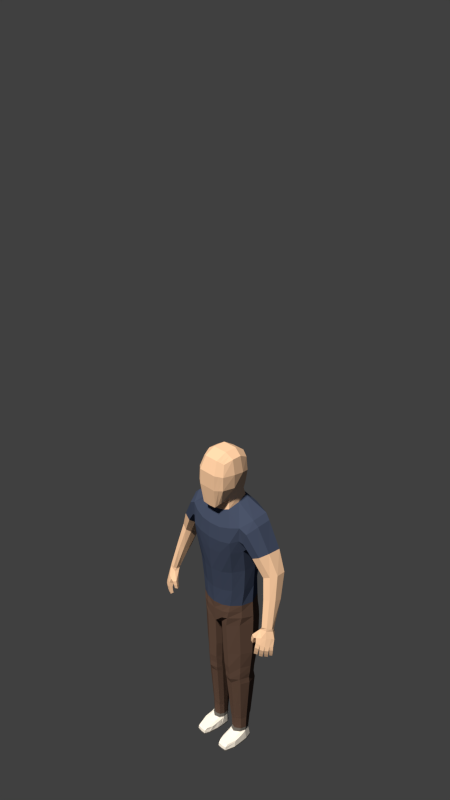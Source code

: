 # Source: Man.blend  (saved by Blender 2.73.0; exported with 4.5.12 LTS)
import bpy
from mathutils import Matrix  # noqa: F401  (used for matrix-valued properties, if any)

bpy.ops.wm.read_factory_settings(use_empty=True)
scene = bpy.context.scene
scene.name = 'Scene'

# ---- collections
col_collection_1 = bpy.data.collections.new('Collection 1'); scene.collection.children.link(col_collection_1)

# ---- materials (node trees are filled in below, after node groups)
mat_skin = bpy.data.materials.new('Skin')
mat_skin.alpha_threshold = 0.0
mat_skin.diffuse_color = (0.7529, 0.521, 0.3712, 1.0)
mat_skin.roughness = 0.5
mat_shirt = bpy.data.materials.new('Shirt')
mat_shirt.alpha_threshold = 0.0
mat_shirt.diffuse_color = (0.04374, 0.06125, 0.1195, 1.0)
mat_shirt.roughness = 0.5
mat_pants = bpy.data.materials.new('Pants')
mat_pants.alpha_threshold = 0.0
mat_pants.diffuse_color = (0.1022, 0.0648, 0.05286, 1.0)
mat_pants.roughness = 0.5
mat_shoes = bpy.data.materials.new('Shoes')
mat_shoes.alpha_threshold = 0.0
mat_shoes.roughness = 0.5
mat_socks = bpy.data.materials.new('Socks')
mat_socks.alpha_threshold = 0.0
mat_socks.diffuse_color = (0.1195, 0.1195, 0.1195, 1.0)
mat_socks.roughness = 0.5

# ---- material node trees
mat_skin.use_nodes = True; mat_skin.node_tree.nodes.clear()
_N = mat_skin.node_tree.nodes; _L = mat_skin.node_tree.links
n0 = _N.new('ShaderNodeOutputMaterial'); n0.name = 'Material Output'; n0.location = (300, 300)
n1 = _N.new('ShaderNodeBsdfDiffuse'); n1.name = 'Diffuse BSDF'; n1.location = (10, 300)
n1.inputs[0].default_value = (0.7529, 0.521, 0.3712, 1.0)
_L.new(n1.outputs[0], n0.inputs[0])
n0.is_active_output = True
mat_shirt.use_nodes = True; mat_shirt.node_tree.nodes.clear()
_N = mat_shirt.node_tree.nodes; _L = mat_shirt.node_tree.links
n0 = _N.new('ShaderNodeOutputMaterial'); n0.name = 'Material Output'; n0.location = (300, 300)
n1 = _N.new('ShaderNodeBsdfDiffuse'); n1.name = 'Diffuse BSDF'; n1.location = (10, 300)
n1.inputs[0].default_value = (0.04309, 0.06108, 0.1195, 1.0)
_L.new(n1.outputs[0], n0.inputs[0])
n0.is_active_output = True
mat_pants.use_nodes = True; mat_pants.node_tree.nodes.clear()
_N = mat_pants.node_tree.nodes; _L = mat_pants.node_tree.links
n0 = _N.new('ShaderNodeOutputMaterial'); n0.name = 'Material Output'; n0.location = (300, 300)
n1 = _N.new('ShaderNodeBsdfDiffuse'); n1.name = 'Diffuse BSDF'; n1.location = (10, 300)
n1.inputs[0].default_value = (0.1022, 0.0648, 0.05286, 1.0)
_L.new(n1.outputs[0], n0.inputs[0])
n0.is_active_output = True
mat_shoes.use_nodes = True; mat_shoes.node_tree.nodes.clear()
_N = mat_shoes.node_tree.nodes; _L = mat_shoes.node_tree.links
n0 = _N.new('ShaderNodeOutputMaterial'); n0.name = 'Material Output'; n0.location = (300, 300)
n1 = _N.new('ShaderNodeBsdfDiffuse'); n1.name = 'Diffuse BSDF'; n1.location = (10, 300)
_L.new(n1.outputs[0], n0.inputs[0])
n0.is_active_output = True
mat_socks.use_nodes = True; mat_socks.node_tree.nodes.clear()
_N = mat_socks.node_tree.nodes; _L = mat_socks.node_tree.links
n0 = _N.new('ShaderNodeOutputMaterial'); n0.name = 'Material Output'; n0.location = (300, 300)
n1 = _N.new('ShaderNodeBsdfDiffuse'); n1.name = 'Diffuse BSDF'; n1.location = (10, 300)
n1.inputs[0].default_value = (0.1195, 0.1195, 0.1195, 1.0)
_L.new(n1.outputs[0], n0.inputs[0])
n0.is_active_output = True

# ---- world
world_world = bpy.data.worlds.new('World'); scene.world = world_world
world_world.color = (0.05088, 0.05088, 0.05088)
world_world.use_sun_shadow = False
world_world.sun_shadow_jitter_overblur = 0.0
world_world.cycles.sampling_method = 'MANUAL'
world_world.cycles.sample_map_resolution = 256

# ---- cameras
cam_camera = bpy.data.cameras.new('Camera')
cam_camera.clip_end = 100.0
cam_camera.lens = 35.0
cam_camera.sensor_width = 32.0
cam_camera.sensor_height = 18.0
cam_camera.ortho_scale = 7.314
cam_camera.dof.focus_distance = 0.0

# ---- lights
light_point = bpy.data.lights.new('Point', 'SUN')
light_point.color = (1.0, 0.887, 0.7231)
light_point.transmission_factor = 0.0
light_point.angle = 0.09992
light_point.energy = 5.0
light_point.shadow_buffer_clip_start = 0.5
light_point.shadow_soft_size = 0.05
light_point.shadow_cascade_max_distance = 1000.0
light_point.cycles.use_multiple_importance_sampling = False

# ---- meshes
me_cube = bpy.data.meshes.new('Cube')
me_cube.from_pydata([(0.1084, -0.1115, 2.868), (0.1147, 0.1165, 2.85), (0.09715, -0.1361, 2.533), (0.06295, -0.1704, 2.494), (0.1301, -0.1429, 2.776), (0.1321, -0.1489, 2.662), (0.06064, -0.1423, 2.893), (0.1212, -0.06681, 2.563), (0.1285, 0.03895, 2.893), (0.1308, -0.04166, 2.893), (0.05686, 0.1404, 2.878), (0.1402, 0.1034, 2.75), (0.1285, 0.09132, 2.645), (0.07602, 0.157, 2.75), (0.07422, 0.132, 2.645), (0.1606, 0.03514, 2.766), (0.1368, 0.006797, 2.6), (0.1605, -0.05229, 2.777), (0.158, -0.05288, 2.662), (0.0775, -0.1861, 2.786), (0.07831, -0.1895, 2.658), (0.0617, -0.07654, 2.533), (0.06458, -0.05229, 2.935), (0.06145, 0.05182, 2.935), (0.0, -0.1709, 2.489), (0.0, -0.1423, 2.893), (0.0, 0.1403, 2.878), (0.0, 0.1578, 2.751), (0.0, 0.1321, 2.644), (0.0, -0.1861, 2.786), (0.0, -0.189, 2.659), (0.0, -0.07734, 2.531), (0.0, -0.05229, 2.935), (0.0, 0.05183, 2.935), (0.1212, -0.06681, 2.563), (0.1285, 0.09132, 2.645), (0.07422, 0.132, 2.645), (0.1368, 0.006797, 2.6), (0.0617, -0.07654, 2.533), (0.0, 0.1321, 2.644), (0.0, -0.07734, 2.531), (0.1185, -0.07793, 2.463), (0.1098, 0.1116, 2.514), (0.05974, 0.1448, 2.509), (0.1305, 0.01851, 2.493), (0.07138, -0.09504, 2.447), (0.0, 0.1439, 2.514), (0.0, -0.1025, 2.435), (0.1248, 0.01227, 2.543), (0.1104, -0.06714, 2.512), (0.0, 0.1259, 2.58), (0.05588, 0.126, 2.581), (0.0568, -0.08092, 2.483), (0.0, -0.0816, 2.483), (0.1114, 0.08868, 2.583), (0.1185, -0.07793, 2.463), (0.1098, 0.1116, 2.514), (0.05974, 0.1448, 2.509), (0.1305, 0.01851, 2.493), (0.07138, -0.09504, 2.447), (0.0, 0.1439, 2.514), (0.0, -0.1025, 2.435), (0.2581, -0.1012, 2.366), (0.3062, 0.1406, 2.424), (0.05805, 0.2059, 2.439), (0.3102, -0.00121, 2.415), (0.09697, -0.1586, 2.327), (0.0, 0.1804, 2.459), (0.0, -0.1697, 2.328), (0.2664, -0.06679, 2.138), (0.2358, 0.1632, 2.183), (0.03196, 0.261, 2.176), (0.2858, 0.04042, 2.088), (0.1083, -0.1671, 2.097), (0.0, 0.2558, 2.181), (0.0, -0.1806, 2.091), (0.2208, -0.03936, 1.565), (0.2035, 0.1576, 1.575), (0.04705, 0.2311, 1.559), (0.2536, 0.05041, 1.575), (0.08518, -0.1314, 1.549), (0.0, 0.2294, 1.553), (0.0, -0.1445, 1.547), (0.2754, 0.05358, 1.945), (0.2545, -0.03755, 1.933), (0.0, 0.2274, 1.926), (0.02607, 0.226, 1.93), (0.0939, -0.1459, 1.889), (0.0, -0.1649, 1.886), (0.2141, 0.1727, 1.944), (0.2401, -0.03274, 1.731), (0.03327, 0.2136, 1.731), (0.0, -0.149, 1.701), (0.2569, 0.05733, 1.739), (0.0, 0.215, 1.731), (0.08517, -0.1322, 1.701), (0.1973, 0.1584, 1.743), (0.2525, -0.1046, 2.246), (0.0, 0.2534, 2.325), (0.04284, 0.2578, 2.319), (0.1114, -0.1728, 2.207), (0.0, -0.1849, 2.207), (0.2674, 0.1762, 2.313), (0.07999, -0.1533, 2.513), (0.08578, 0.1285, 2.864), (0.08451, -0.1269, 2.881), (0.1081, 0.1302, 2.75), (0.1013, 0.1117, 2.645), (0.1038, -0.1645, 2.781), (0.1052, -0.1692, 2.66), (0.09144, -0.07176, 2.548), (0.09771, -0.04698, 2.914), (0.09497, 0.04539, 2.914), (0.1013, 0.1117, 2.645), (0.09144, -0.07176, 2.548), (0.08477, 0.13, 2.511), (0.0948, -0.0862, 2.455), (0.08365, 0.1073, 2.582), (0.08343, -0.0739, 2.498), (0.08477, 0.13, 2.511), (0.0948, -0.0862, 2.455), (0.1602, 0.1856, 2.439), (0.1872, -0.1358, 2.348), (0.1529, 0.2406, 2.187), (0.1961, -0.1402, 2.114), (0.1371, 0.2045, 1.566), (0.1479, -0.1026, 1.555), (0.1223, 0.2052, 1.938), (0.1785, -0.1096, 1.908), (0.1233, 0.1964, 1.738), (0.1684, -0.09753, 1.713), (0.1652, 0.2461, 2.322), (0.1989, -0.1524, 2.22), (0.5711, -0.1144, 1.592), (0.5927, -0.05497, 1.571), (0.5973, -0.08125, 1.583), (0.5161, -0.1072, 1.574), (0.5379, -0.05037, 1.563), (0.5117, -0.07441, 1.568), (0.5307, -0.1276, 1.585), (0.5659, -0.04211, 1.569), (0.4544, -0.03603, 1.97), (0.5045, -0.01685, 1.992), (0.492, 0.1386, 1.988), (0.4387, 0.1248, 1.959), (0.5386, 0.1101, 2.0), (0.4285, -0.003093, 1.944), (0.4177, 0.0657, 1.933), (0.5406, 0.0315, 2.002), (0.4259, -0.05541, 2.154), (0.3413, 0.1269, 2.101), (0.4616, 0.01678, 2.175), (0.3671, -0.06934, 2.124), (0.4111, 0.1508, 2.141), (0.4671, 0.1254, 2.172), (0.3339, -0.03436, 2.105), (0.3167, 0.04363, 2.085), (0.4938, -0.07303, 1.801), (0.5241, 0.06518, 1.778), (0.5702, 0.04068, 1.794), (0.469, -0.05048, 1.783), (0.4611, -0.003079, 1.765), (0.5414, -0.05389, 1.814), (0.4824, 0.04502, 1.765), (0.5708, -0.02026, 1.804), (0.3197, -0.08751, 2.329), (0.2943, 0.1341, 2.162), (0.3549, 0.004211, 2.374), (0.2883, -0.09234, 2.231), (0.3182, 0.1623, 2.278), (0.3528, 0.129, 2.38), (0.2902, -0.05954, 2.167), (0.2939, 0.02869, 2.12), (0.2199, -0.0423, 1.435), (0.2058, 0.1715, 1.418), (0.06613, 0.2328, 1.403), (0.2615, 0.05019, 1.432), (0.08026, -0.1323, 1.415), (0.0, 0.2253, 1.42), (0.0, -0.1375, 1.411), (0.137, 0.2109, 1.406), (0.1254, -0.1167, 1.422), (0.2038, -0.04977, 1.353), (0.2063, 0.1764, 1.339), (0.04912, 0.1619, 1.325), (0.2617, 0.04977, 1.362), (0.03867, -0.09584, 1.329), (0.0, 0.1805, 1.349), (0.0, -0.1332, 1.34), (0.125, 0.1922, 1.326), (0.1094, -0.1135, 1.334), (0.0, 0.027, 1.313), (0.008527, 0.0286, 1.31), (0.0, -0.03794, 1.325), (0.01645, -0.05035, 1.323), (0.0, 0.1367, 1.322), (0.01234, 0.1343, 1.314), (0.2038, -0.04977, 1.353), (0.2063, 0.1764, 1.339), (0.04912, 0.1619, 1.325), (0.2617, 0.04977, 1.362), (0.03867, -0.09584, 1.329), (0.125, 0.1922, 1.326), (0.1094, -0.1135, 1.334), (0.008527, 0.0286, 1.31), (0.01645, -0.05035, 1.323), (0.01234, 0.1343, 1.314), (0.1711, -0.009786, 0.1425), (0.1749, 0.08207, 0.1434), (0.101, 0.09438, 0.1424), (0.1891, 0.03438, 0.1435), (0.08058, -0.02746, 0.1402), (0.1263, 0.09994, 0.1434), (0.1241, -0.04085, 0.1417), (0.06275, 0.04761, 0.1399), (0.06075, 0.00931, 0.1397), (0.08447, 0.07854, 0.1398), (0.2038, -0.04977, 1.353), (0.0, -0.1332, 1.34), (0.2199, -0.0423, 1.435), (0.2058, 0.1715, 1.418), (0.06613, 0.2328, 1.403), (0.2615, 0.05019, 1.432), (0.08026, -0.1323, 1.415), (0.0, 0.2253, 1.42), (0.0, -0.1375, 1.411), (0.137, 0.2109, 1.406), (0.1254, -0.1167, 1.422), (0.1394, -0.1126, 1.489), (0.08406, -0.1351, 1.482), (0.1371, 0.206, 1.487), (0.2047, 0.161, 1.499), (0.2576, 0.05031, 1.504), (0.2179, -0.03899, 1.5), (0.0, 0.2302, 1.484), (0.05659, 0.2342, 1.479), (0.0, -0.1407, 1.479), (0.05461, -0.07611, 0.7963), (0.04475, 0.1082, 0.7995), (0.02886, 0.03704, 0.7976), (0.03167, -0.03559, 0.7989), (0.07635, 0.129, 0.8039), (0.1197, -0.09207, 0.7976), (0.1288, 0.1467, 0.8034), (0.1968, 0.1291, 0.8073), (0.2318, 0.04176, 0.8124), (0.193, -0.03763, 0.8101), (0.04287, -0.08734, 1.025), (0.0134, 0.03381, 1.024), (0.1141, -0.1041, 1.031), (0.1275, 0.181, 1.042), (0.255, 0.04741, 1.044), (0.02272, 0.1297, 1.034), (0.0194, -0.03984, 1.023), (0.05876, 0.1563, 1.042), (0.2063, 0.1646, 1.047), (0.2031, -0.04062, 1.037), (0.05168, 0.1132, 0.6828), (0.03492, -0.02293, 0.6969), (0.08217, 0.1419, 0.6718), (0.1947, 0.139, 0.6744), (0.192, -0.03226, 0.6932), (0.05801, -0.06807, 0.7011), (0.03321, 0.03899, 0.6865), (0.1219, -0.07341, 0.6905), (0.1296, 0.157, 0.6709), (0.2267, 0.04237, 0.6934), (0.03895, 0.1182, 0.8822), (0.02895, -0.03443, 0.8725), (0.07148, 0.142, 0.8885), (0.1985, 0.1448, 0.8909), (0.195, -0.03659, 0.8808), (0.05175, -0.08333, 0.8721), (0.02522, 0.03656, 0.8751), (0.1179, -0.09919, 0.8767), (0.1281, 0.162, 0.8884), (0.2371, 0.04385, 0.8837), (0.05631, -0.07514, 0.743), (0.03104, 0.03806, 0.7421), (0.1208, -0.09091, 0.7441), (0.1292, 0.1487, 0.7449), (0.2222, 0.03886, 0.7484), (0.04821, 0.1107, 0.7411), (0.03329, -0.02936, 0.7479), (0.07926, 0.1322, 0.7455), (0.1893, 0.1308, 0.7408), (0.188, -0.03814, 0.7458), (0.1714, -0.02022, 0.1119), (0.1757, 0.07975, 0.1132), (0.1002, 0.09313, 0.1125), (0.1899, 0.02751, 0.113), (0.08026, -0.03932, 0.1114), (0.1267, 0.09908, 0.1131), (0.1232, -0.0538, 0.111), (0.05914, 0.04184, 0.1105), (0.057, 0.0004395, 0.1102), (0.08004, 0.07596, 0.1104), (0.1889, 0.08375, 0.02996), (0.103, 0.09852, 0.02906), (0.2051, 0.02447, 0.02965), (0.1328, 0.1051, 0.02976), (0.05515, 0.04031, 0.02768), (0.05307, 0.002859, 0.02793), (0.08048, 0.07956, 0.027), (0.1736, -0.1997, 0.05639), (0.1982, -0.1067, 0.06721), (0.09307, -0.2031, 0.05383), (0.1307, -0.203, 0.0532), (0.07531, -0.1476, 0.05512), (0.1761, -0.2036, 0.02817), (0.2051, -0.1186, 0.02965), (0.09199, -0.2069, 0.02749), (0.131, -0.2088, 0.02676), (0.07314, -0.163, 0.02789), (0.1873, -0.02826, 0.01577), (0.1889, 0.08375, 0.01756), (0.1027, 0.09852, 0.01666), (0.2051, 0.02447, 0.01725), (0.1328, 0.1051, 0.01736), (0.05515, 0.04031, 0.01528), (0.05307, -0.005371, 0.01497), (0.07983, 0.07956, 0.01459), (0.1761, -0.2036, 0.01577), (0.2051, -0.1186, 0.01725), (0.09231, -0.2069, 0.01508), (0.131, -0.2088, 0.01435), (0.07274, -0.163, 0.01502), (0.0827, -0.09719, 0.08941), (0.05667, -0.07467, 0.02765), (0.06422, -0.0571, 0.08383), (0.1945, -0.0298, 0.08768), (0.206, -0.04477, 0.02965), (0.1271, -0.1118, 0.08736), (0.1726, -0.08624, 0.08753), (0.1845, -0.1058, 0.01577), (0.05648, -0.07467, 0.01502), (0.206, -0.04477, 0.01725), (0.06618, -0.1257, 0.02779), (0.1966, -0.09189, 0.08004), (0.1737, -0.1743, 0.07384), (0.1797, -0.1623, 0.01577), (0.06587, -0.1257, 0.01502), (0.08688, -0.1809, 0.0721), (0.06867, -0.1271, 0.07121), (0.2055, -0.08744, 0.02965), (0.1291, -0.187, 0.07144), (0.2055, -0.08744, 0.01725), (0.08131, -0.04428, 0.1041), (0.06084, -0.005926, 0.09936), (0.2056, -0.01117, 0.02965), (0.1249, -0.05825, 0.1042), (0.2056, -0.01117, 0.01725), (0.05492, -0.03706, 0.02789), (0.1924, 0.02019, 0.1056), (0.1726, -0.03013, 0.1049), (0.1859, -0.06818, 0.01577), (0.05482, -0.04105, 0.015), (0.0752, 0.09214, 0.2869), (0.05423, 0.001905, 0.2916), (0.09852, 0.1109, 0.2856), (0.1801, 0.1016, 0.2861), (0.1746, -0.0129, 0.2954), (0.073, -0.03498, 0.2918), (0.05508, 0.04441, 0.2896), (0.1261, -0.04536, 0.2934), (0.13, 0.1188, 0.2857), (0.1958, 0.03701, 0.2925), (0.07959, 0.08834, 0.2595), (0.05577, 0.004136, 0.2598), (0.1003, 0.1059, 0.2602), (0.1762, 0.09631, 0.2593), (0.1728, -0.0104, 0.2619), (0.07625, -0.03201, 0.2609), (0.05685, 0.0449, 0.2577), (0.1265, -0.04284, 0.2608), (0.1298, 0.113, 0.2611), (0.1935, 0.03729, 0.2625), (0.5355, -0.1417, 1.437), (0.5203, -0.1524, 1.351), (0.5032, -0.1555, 1.444), (0.4959, -0.1661, 1.356), (0.5074, -0.1889, 1.348), (0.5219, -0.1832, 1.458), (0.5553, -0.1705, 1.451), (0.5316, -0.1748, 1.343), (0.5138, -0.1922, 1.38), (0.5211, -0.1941, 1.419), (0.5046, -0.167, 1.412), (0.5005, -0.168, 1.382), (0.551, -0.1791, 1.413), (0.5412, -0.1774, 1.375), (0.5277, -0.154, 1.377), (0.5337, -0.1527, 1.407), (0.5312, -0.1499, 1.345), (0.5647, -0.1228, 1.43), (0.5549, -0.1346, 1.342), (0.5445, -0.17, 1.335), (0.587, -0.1503, 1.444), (0.568, -0.1544, 1.332), (0.5518, -0.1755, 1.369), (0.5591, -0.1791, 1.41), (0.54, -0.1537, 1.403), (0.5364, -0.1535, 1.373), (0.5873, -0.1609, 1.405), (0.5781, -0.1585, 1.366), (0.5624, -0.1371, 1.369), (0.5674, -0.1362, 1.398), (0.5659, -0.1266, 1.345), (0.5913, -0.1006, 1.429), (0.5864, -0.109, 1.343), (0.579, -0.1447, 1.335), (0.6124, -0.1236, 1.441), (0.5996, -0.1273, 1.333), (0.5848, -0.1516, 1.368), (0.59, -0.1565, 1.406), (0.5718, -0.1325, 1.399), (0.5699, -0.1313, 1.371), (0.6147, -0.1355, 1.404), (0.6077, -0.1321, 1.365), (0.5922, -0.1119, 1.369), (0.5957, -0.1121, 1.398), (0.5919, -0.1008, 1.353), (0.6115, -0.07903, 1.429), (0.6088, -0.08445, 1.351), (0.6051, -0.1159, 1.345), (0.6304, -0.09933, 1.44), (0.6222, -0.09989, 1.343), (0.6096, -0.1213, 1.373), (0.6139, -0.1256, 1.407), (0.5966, -0.1062, 1.402), (0.595, -0.1047, 1.376), (0.6337, -0.1057, 1.405), (0.6283, -0.103, 1.371), (0.6132, -0.08645, 1.374), (0.6156, -0.08667, 1.4), (0.5219, -0.1832, 1.458), (0.5553, -0.1705, 1.451), (0.587, -0.1503, 1.444), (0.6124, -0.1236, 1.441), (0.6304, -0.09933, 1.44), (0.5122, -0.1723, 1.497), (0.5511, -0.1532, 1.507), (0.5836, -0.1319, 1.508), (0.6092, -0.1037, 1.507), (0.6243, -0.08148, 1.5), (0.4973, -0.1165, 1.487), (0.5245, -0.09998, 1.487), (0.5476, -0.0803, 1.486), (0.5716, -0.05966, 1.486), (0.6047, -0.0576, 1.49), (0.4538, -0.1362, 1.424), (0.5022, -0.09196, 1.546), (0.4801, -0.1455, 1.42), (0.4452, -0.159, 1.423), (0.5136, -0.127, 1.557), (0.4717, -0.1678, 1.419), (0.4498, -0.1609, 1.454), (0.4601, -0.1593, 1.493), (0.4659, -0.1343, 1.478), (0.4574, -0.1377, 1.449), (0.4884, -0.1717, 1.482), (0.4783, -0.1714, 1.45), (0.485, -0.1484, 1.445), (0.4934, -0.1502, 1.467), (0.5728, -0.1204, 1.568), (0.6032, -0.07528, 1.556), (0.5411, -0.05649, 1.545), (0.5895, -0.0454, 1.549)], [], [(18, 5, 2, 7), (26, 10, 13, 27), (27, 13, 14, 28), (104, 1, 11, 106), (106, 11, 12, 107), (1, 8, 15, 11), (11, 15, 16, 12), (8, 9, 17, 15), (15, 17, 18, 16), (9, 0, 4, 17), (17, 4, 5, 18), (109, 20, 3, 103), (105, 6, 19, 108), (108, 19, 20, 109), (103, 110, 7, 2), (24, 31, 21, 3), (105, 111, 22, 6), (111, 112, 23, 22), (112, 104, 10, 23), (23, 10, 26, 33), (22, 23, 33, 32), (6, 22, 32, 25), (19, 29, 30, 20), (6, 25, 29, 19), (20, 30, 24, 3), (7, 16, 18), (16, 7, 34, 37), (28, 14, 36, 39), (21, 31, 40, 38), (110, 21, 38, 114), (12, 16, 37, 35), (107, 12, 35, 113), (48, 49, 41, 44), (50, 51, 43, 46), (52, 53, 47, 45), (118, 52, 45, 116), (54, 48, 44, 42), (117, 54, 42, 115), (113, 35, 54, 117), (35, 37, 48, 54), (114, 38, 52, 118), (38, 40, 53, 52), (39, 36, 51, 50), (37, 34, 49, 48), (44, 41, 55, 58), (46, 43, 57, 60), (45, 47, 61, 59), (116, 45, 59, 120), (42, 44, 58, 56), (115, 42, 56, 119), (58, 55, 62, 65), (60, 57, 64, 67), (59, 61, 68, 66), (120, 59, 66, 122), (56, 58, 65, 63), (119, 56, 63, 121), (157, 160, 136, 139), (98, 99, 71, 74), (100, 101, 75, 73), (132, 100, 73, 124), (158, 159, 134, 140), (131, 102, 70, 123), (93, 90, 76, 79), (94, 91, 78, 81), (95, 92, 82, 80), (130, 95, 80, 126), (96, 93, 79, 77), (129, 96, 77, 125), (123, 70, 89, 127), (70, 72, 83, 89), (124, 73, 87, 128), (73, 75, 88, 87), (74, 71, 86, 85), (72, 69, 84, 83), (127, 89, 96, 129), (89, 83, 93, 96), (128, 87, 95, 130), (87, 88, 92, 95), (85, 86, 91, 94), (83, 84, 90, 93), (121, 63, 102, 131), (162, 157, 139, 133), (122, 66, 100, 132), (66, 68, 101, 100), (67, 64, 99, 98), (163, 158, 140, 137), (62, 122, 132, 97), (64, 121, 131, 99), (84, 128, 130, 90), (86, 127, 129, 91), (69, 124, 128, 84), (71, 123, 127, 86), (91, 129, 125, 78), (90, 130, 126, 76), (99, 131, 123, 71), (97, 132, 124, 69), (57, 119, 121, 64), (55, 120, 122, 62), (43, 115, 119, 57), (41, 116, 120, 55), (34, 114, 118, 49), (36, 113, 117, 51), (51, 117, 115, 43), (49, 118, 116, 41), (14, 107, 113, 36), (7, 110, 114, 34), (8, 1, 104, 112), (9, 8, 112, 111), (0, 9, 111, 105), (3, 21, 110, 103), (4, 108, 109, 5), (0, 105, 108, 4), (5, 109, 103, 2), (13, 106, 107, 14), (10, 104, 106, 13), (160, 161, 138, 136), (161, 163, 137, 138), (164, 162, 133, 135), (159, 164, 135, 134), (154, 151, 148, 145), (151, 149, 142, 148), (156, 150, 144, 147), (155, 156, 147, 146), (150, 153, 143, 144), (149, 152, 141, 142), (153, 154, 145, 143), (152, 155, 146, 141), (168, 171, 155, 152), (169, 170, 154, 153), (165, 168, 152, 149), (166, 169, 153, 150), (171, 172, 156, 155), (172, 166, 150, 156), (167, 165, 149, 151), (170, 167, 151, 154), (145, 148, 164, 159), (148, 142, 162, 164), (147, 144, 163, 161), (146, 147, 161, 160), (144, 143, 158, 163), (142, 141, 157, 162), (143, 145, 159, 158), (141, 146, 160, 157), (63, 65, 167, 170), (65, 62, 165, 167), (72, 70, 166, 172), (69, 72, 172, 171), (70, 102, 169, 166), (62, 97, 168, 165), (102, 63, 170, 169), (97, 69, 171, 168), (62, 65, 63), (228, 229, 177, 181), (230, 231, 174, 180), (232, 233, 173, 176), (234, 235, 175, 178), (229, 236, 179, 177), (233, 228, 181, 173), (231, 232, 176, 174), (235, 230, 180, 175), (181, 177, 186, 190), (180, 174, 183, 189), (176, 173, 182, 185), (178, 175, 184, 187), (177, 179, 188, 186), (173, 181, 190, 182), (174, 176, 185, 183), (175, 180, 189, 184), (195, 187, 184, 196), (193, 191, 192, 194), (188, 193, 194, 186), (196, 184, 199, 206), (191, 195, 196, 192), (194, 192, 204, 205), (186, 194, 205, 201), (192, 196, 206, 204), (367, 369, 209, 216), (368, 373, 214, 215), (372, 368, 215, 211), (373, 367, 216, 214), (190, 186, 201, 203), (189, 183, 198, 202), (185, 182, 197, 200), (182, 190, 203, 197), (183, 185, 200, 198), (184, 189, 202, 199), (216, 209, 289, 296), (215, 214, 294, 295), (211, 215, 295, 291), (214, 216, 296, 294), (374, 372, 211, 213), (375, 370, 208, 212), (376, 371, 207, 210), (371, 374, 213, 207), (370, 376, 210, 208), (369, 375, 212, 209), (177, 181, 227, 223), (174, 180, 226, 220), (173, 176, 222, 219), (175, 178, 224, 221), (179, 177, 223, 225), (181, 173, 219, 227), (176, 174, 220, 222), (180, 175, 221, 226), (78, 125, 230, 235), (77, 79, 232, 231), (76, 126, 228, 233), (80, 82, 236, 229), (81, 78, 235, 234), (79, 76, 233, 232), (125, 77, 231, 230), (126, 80, 229, 228), (269, 275, 243, 241), (270, 276, 245, 244), (271, 274, 242, 246), (276, 271, 246, 245), (275, 270, 244, 243), (274, 272, 237, 242), (273, 267, 238, 239), (272, 268, 240, 237), (268, 273, 239, 240), (267, 269, 241, 238), (206, 199, 254, 252), (205, 204, 248, 253), (201, 205, 253, 247), (204, 206, 252, 248), (203, 201, 247, 249), (202, 198, 255, 250), (200, 197, 256, 251), (197, 203, 249, 256), (198, 200, 251, 255), (199, 202, 250, 254), (284, 280, 265, 259), (285, 281, 266, 260), (286, 279, 264, 261), (281, 286, 261, 266), (280, 285, 260, 265), (279, 277, 262, 264), (278, 282, 257, 263), (277, 283, 258, 262), (283, 278, 263, 258), (282, 284, 259, 257), (252, 254, 269, 267), (253, 248, 273, 268), (247, 253, 268, 272), (248, 252, 267, 273), (249, 247, 272, 274), (250, 255, 270, 275), (251, 256, 271, 276), (256, 249, 274, 271), (255, 251, 276, 270), (254, 250, 275, 269), (238, 241, 284, 282), (240, 239, 278, 283), (237, 240, 283, 277), (239, 238, 282, 278), (242, 237, 277, 279), (243, 244, 285, 280), (245, 246, 286, 281), (246, 242, 279, 286), (244, 245, 281, 285), (241, 243, 280, 284), (296, 289, 298, 303), (295, 294, 301, 302), (342, 343, 308, 306), (294, 296, 303, 301), (213, 211, 291, 293), (212, 208, 288, 292), (210, 207, 287, 290), (207, 213, 293, 287), (208, 210, 290, 288), (209, 212, 292, 289), (301, 303, 321, 319), (344, 310, 323, 346), (309, 312, 325, 322), (310, 309, 322, 323), (312, 311, 324, 325), (292, 288, 297, 300), (343, 337, 313, 308), (344, 338, 305, 310), (288, 290, 299, 297), (289, 292, 300, 298), (306, 308, 313, 311), (311, 313, 326, 324), (307, 306, 311, 312), (305, 304, 309, 310), (304, 307, 312, 309), (345, 342, 306, 307), (338, 339, 304, 305), (339, 345, 307, 304), (317, 314, 320, 319), (315, 317, 319, 321), (340, 346, 323, 322), (316, 318, 315, 321), (341, 340, 322, 326), (322, 325, 324, 326), (302, 301, 319, 320), (303, 298, 316, 321), (352, 302, 320, 356), (300, 297, 315, 318), (297, 299, 317, 315), (298, 300, 318, 316), (337, 328, 335, 341), (356, 355, 334, 335), (355, 351, 336, 334), (354, 350, 332, 333), (353, 354, 333, 330), (350, 347, 327, 332), (349, 353, 330, 331), (348, 352, 328, 329), (349, 331, 336, 351), (347, 348, 329, 327), (313, 337, 341, 326), (335, 334, 340, 341), (334, 336, 346, 340), (333, 332, 345, 339), (330, 333, 339, 338), (332, 327, 342, 345), (331, 330, 338, 344), (329, 328, 337, 343), (331, 344, 346, 336), (327, 329, 343, 342), (291, 295, 348, 347), (299, 349, 351, 317), (295, 302, 352, 348), (299, 290, 353, 349), (293, 291, 347, 350), (290, 287, 354, 353), (287, 293, 350, 354), (314, 317, 351, 355), (320, 314, 355, 356), (328, 352, 356, 335), (259, 265, 365, 359), (260, 266, 366, 360), (261, 264, 364, 361), (266, 261, 361, 366), (265, 260, 360, 365), (264, 262, 362, 364), (263, 257, 357, 363), (262, 258, 358, 362), (258, 263, 363, 358), (257, 259, 359, 357), (359, 365, 375, 369), (360, 366, 376, 370), (361, 364, 374, 371), (366, 361, 371, 376), (365, 360, 370, 375), (364, 362, 372, 374), (363, 357, 367, 373), (362, 358, 368, 372), (358, 363, 373, 368), (357, 359, 369, 367), (390, 384, 378, 391), (384, 381, 380, 378), (386, 382, 379, 387), (387, 379, 377, 392), (389, 383, 382, 386), (384, 390, 385, 381), (390, 389, 386, 385), (380, 388, 391, 378), (388, 387, 392, 391), (383, 389, 392, 377), (389, 390, 391, 392), (381, 385, 388, 380), (385, 386, 387, 388), (400, 383, 377, 401), (404, 398, 395, 405), (398, 396, 393, 395), (417, 411, 397, 414), (401, 377, 394, 406), (398, 404, 399, 396), (404, 403, 400, 399), (393, 402, 405, 395), (402, 401, 406, 405), (397, 403, 406, 394), (403, 404, 405, 406), (396, 399, 402, 393), (399, 400, 401, 402), (418, 412, 409, 419), (412, 410, 407, 409), (431, 425, 411, 428), (412, 418, 413, 410), (418, 417, 414, 413), (407, 416, 419, 409), (416, 415, 420, 419), (411, 417, 420, 408), (417, 418, 419, 420), (410, 413, 416, 407), (413, 414, 415, 416), (428, 411, 408, 429), (432, 426, 423, 433), (426, 424, 421, 423), (429, 408, 422, 434), (426, 432, 427, 424), (432, 431, 428, 427), (421, 430, 433, 423), (430, 429, 434, 433), (425, 431, 434, 422), (431, 432, 433, 434), (424, 427, 430, 421), (427, 428, 429, 430), (403, 397, 383, 400), (415, 394, 408, 420), (414, 397, 394, 415), (383, 397, 437, 436), (411, 425, 439, 438), (397, 411, 438, 437), (382, 383, 436, 435), (436, 437, 442, 441), (438, 439, 444, 443), (437, 438, 443, 442), (435, 436, 441, 440), (379, 445, 446, 377), (377, 446, 447, 394), (394, 447, 448, 408), (408, 448, 449, 422), (439, 422, 449, 444), (440, 445, 379, 435), (457, 454, 451, 458), (461, 455, 452, 462), (455, 453, 450, 452), (440, 460, 463, 445), (455, 461, 456, 453), (461, 460, 457, 456), (450, 459, 462, 452), (459, 458, 463, 462), (460, 440, 454, 457), (460, 461, 462, 463), (453, 456, 459, 450), (456, 457, 458, 459), (458, 451, 445, 463), (444, 449, 467, 465), (448, 447, 466), (449, 448, 466, 467), (443, 444, 465, 464), (441, 442, 464), (446, 445, 451, 466), (441, 464, 454, 440), (447, 446, 466), (442, 443, 464), (133, 139, 454, 464), (135, 133, 464, 465), (137, 466, 451, 138), (140, 467, 466, 137), (134, 467, 140), (467, 134, 465), (134, 135, 465), (138, 451, 454, 136), (136, 454, 139)])
me_cube.polygons.foreach_set('material_index', [0, 0, 0, 0, 0, 0, 0, 0, 0, 0, 0, 0, 0, 0, 0, 0, 0, 0, 0, 0, 0, 0, 0, 0, 0, 0, 0, 0, 0, 0, 0, 0, 0, 0, 0, 0, 0, 0, 0, 0, 0, 0, 0, 0, 0, 0, 0, 0, 0, 0, 1, 1, 1, 1, 1, 1, 0, 1, 1, 1, 0, 1, 1, 1, 1, 1, 1, 1, 1, 1, 1, 1, 1, 1, 1, 1, 1, 1, 1, 1, 1, 0, 1, 1, 1, 0, 1, 1, 1, 1, 1, 1, 1, 1, 1, 1, 1, 1, 0, 0, 0, 0, 0, 0, 0, 0, 0, 0, 0, 0, 0, 0, 0, 0, 0, 0, 0, 0, 0, 0, 0, 0, 0, 0, 0, 0, 0, 1, 1, 1, 1, 1, 1, 1, 1, 0, 0, 0, 0, 0, 0, 0, 0, 1, 1, 1, 1, 1, 1, 1, 1, 0, 2, 2, 2, 2, 2, 2, 2, 2, 2, 2, 2, 2, 2, 2, 2, 2, 2, 2, 2, 2, 2, 2, 2, 2, 2, 2, 2, 2, 2, 2, 2, 2, 2, 2, 4, 4, 4, 4, 2, 2, 2, 2, 2, 2, 2, 2, 2, 2, 2, 2, 2, 2, 2, 2, 2, 2, 2, 2, 2, 2, 2, 2, 2, 2, 2, 2, 2, 2, 2, 2, 2, 2, 2, 2, 2, 2, 2, 2, 2, 2, 2, 2, 2, 2, 2, 2, 2, 2, 2, 2, 2, 2, 2, 2, 2, 2, 2, 2, 2, 2, 2, 2, 2, 2, 2, 2, 2, 2, 2, 2, 3, 3, 3, 3, 4, 4, 4, 4, 4, 4, 4, 4, 4, 4, 4, 3, 3, 3, 3, 3, 3, 4, 3, 3, 3, 3, 3, 3, 4, 4, 4, 4, 4, 4, 4, 4, 4, 4, 4, 4, 4, 4, 4, 3, 3, 3, 3, 3, 4, 3, 4, 4, 4, 3, 3, 3, 3, 3, 4, 3, 3, 4, 3, 3, 3, 3, 3, 4, 4, 4, 2, 2, 2, 2, 2, 2, 2, 2, 2, 2, 2, 2, 2, 2, 2, 2, 2, 2, 2, 2, 0, 0, 0, 0, 0, 0, 0, 0, 0, 0, 0, 0, 0, 0, 0, 0, 0, 0, 0, 0, 0, 0, 0, 0, 0, 0, 0, 0, 0, 0, 0, 0, 0, 0, 0, 0, 0, 0, 0, 0, 0, 0, 0, 0, 0, 0, 0, 0, 0, 0, 0, 0, 0, 0, 0, 0, 0, 0, 0, 0, 0, 0, 0, 0, 0, 0, 0, 0, 0, 0, 0, 0, 0, 0, 0, 0, 0, 0, 0, 0, 0, 0, 0, 0, 0, 0, 0, 0, 0, 0, 0, 0, 0, 0, 0, 0, 0])
me_cube.materials.append(mat_skin)
me_cube.materials.append(mat_shirt)
me_cube.materials.append(mat_pants)
me_cube.materials.append(mat_shoes)
me_cube.materials.append(mat_socks)
me_cube.use_remesh_preserve_volume = False
me_cube.use_remesh_preserve_attributes = False
me_cube.use_mirror_vertex_groups = False
me_cube.update()
arm_armature = bpy.data.armatures.new('Armature')  # bones are not reproduced

# ---- objects
ob_armature = bpy.data.objects.new('Armature', arm_armature)
ob_cube = bpy.data.objects.new('Cube', me_cube)
ob_point = bpy.data.objects.new('Point', light_point)
ob_camera = bpy.data.objects.new('Camera', cam_camera)

# ---- transforms, parenting, visibility, modifiers, constraints
ob_armature.location = (0.0, 0.0, 0.0)
ob_armature.show_in_front = True
ob_armature.lineart.crease_threshold = 0.0
ob_cube.parent = ob_armature
ob_cube.location = (0.0, 0.0, 0.0)
ob_cube.lock_rotations_4d = False
ob_cube.empty_display_type = 'ARROWS'
ob_cube.lineart.crease_threshold = 0.0
_vg = ob_cube.vertex_groups.new(name='Stomach')
for _i, _w in zip([61, 66, 68, 69, 70, 71, 72, 73, 74, 75, 76, 77, 78, 79, 80, 81, 82, 83, 84, 85, 86, 87, 88, 89, 90, 91, 92, 93, 94, 95, 96, 97, 98, 99, 100, 101, 123, 124, 125, 126, 127, 128, 129, 130, 131, 132, 156, 166, 168, 171, 172, 173, 174, 175, 176, 177, 178, 179, 180, 181, 182, 183, 184, 185, 186, 187, 188, 189, 190, 191, 192, 193, 194, 195, 196, 218, 224, 225, 228, 229, 230, 231, 232, 233, 234, 235, 236], [0.01126, 0.03372, 0.05288, 0.1367, 0.08917, 0.1204, 0.2241, 0.2165, 0.1084, 0.2464, 0.3529, 0.3648, 0.7686, 0.2937, 0.7445, 0.7789, 0.8041, 0.7198, 0.7292, 0.8929, 0.8849, 0.7988, 0.7748, 0.7922, 0.7864, 0.9233, 0.8703, 0.7838, 0.9254, 0.8686, 0.834, 0.03274, 0.0145, 0.01666, 0.09788, 0.1174, 0.1128, 0.1868, 0.6159, 0.6122, 0.8489, 0.7725, 0.8864, 0.8311, 0.01427, 0.07548, 0.006163, 0.04572, 0.02029, 0.06537, 0.1026, 0.1157, 0.09308, 0.348, 0.0692, 0.6248, 0.6007, 0.7502, 0.174, 0.3689, 0.1212, 0.08124, 0.3489, 0.05464, 0.7122, 0.53, 0.7333, 0.1652, 0.3718, 0.8521, 0.8499, 0.8246, 0.8085, 0.5717, 0.5719, 1.0, 1.0, 1.0, 0.4372, 0.6596, 0.313, 0.1832, 0.1442, 0.2029, 0.6888, 0.5998, 0.7674]): _vg.add([_i], _w, 'REPLACE')
_vg = ob_cube.vertex_groups.new(name='Chest')
for _i, _w in zip([34, 38, 40, 41, 45, 47, 49, 52, 53, 55, 56, 57, 58, 59, 60, 61, 62, 63, 64, 65, 66, 67, 68, 69, 70, 71, 72, 73, 74, 75, 83, 84, 85, 86, 87, 88, 89, 92, 95, 97, 98, 99, 100, 101, 102, 114, 116, 118, 119, 120, 121, 122, 123, 124, 127, 128, 130, 131, 132, 149, 150, 152, 155, 156, 165, 166, 168, 169, 170, 171, 172], [0.02066, 0.07826, 0.09799, 0.08596, 0.1644, 0.1799, 0.0563, 0.107, 0.1183, 0.6493, 0.7293, 0.5328, 0.6877, 0.7206, 0.4162, 0.7517, 0.1173, 0.1106, 0.7136, 0.05816, 0.6182, 0.5613, 0.7121, 0.8148, 0.2064, 0.7534, 0.2376, 0.5804, 0.7682, 0.6065, 0.07645, 0.08519, 0.06541, 0.07185, 0.1243, 0.153, 0.06936, 0.02669, 0.009723, 0.8387, 0.7865, 0.7955, 0.6354, 0.6801, 0.1575, 0.05587, 0.1373, 0.08322, 0.7388, 0.6909, 0.6238, 0.3015, 0.6078, 0.6368, 0.07827, 0.1121, 0.004731, 0.6375, 0.9884, 0.0004377, 0.006602, 0.01822, 0.08497, 0.0357, 0.0638, 0.08084, 0.7406, 0.05853, 0.04025, 0.8624, 0.3967]): _vg.add([_i], _w, 'REPLACE')
_vg = ob_cube.vertex_groups.new(name='Neck')
for _i, _w in zip([2, 3, 5, 7, 16, 18, 21, 24, 31, 34, 35, 36, 37, 38, 39, 40, 41, 42, 43, 44, 45, 46, 47, 48, 49, 50, 51, 52, 53, 54, 56, 57, 58, 60, 64, 67, 98, 99, 103, 110, 113, 114, 115, 116, 117, 118, 119, 121, 131], [0.07148, 0.04526, 0.002286, 0.1353, 0.009798, 0.01536, 0.07138, 0.03255, 0.05397, 0.756, 0.5724, 0.5674, 0.6458, 0.846, 0.5804, 0.8585, 0.8369, 0.8861, 0.9072, 0.8635, 0.7858, 0.8987, 0.7808, 0.8271, 0.8381, 0.8354, 0.8393, 0.8434, 0.8419, 0.8042, 0.1189, 0.4135, 0.02791, 0.5493, 0.1885, 0.3901, 0.08346, 0.05713, 0.05593, 0.09526, 0.5671, 0.818, 0.8997, 0.8016, 0.827, 0.8465, 0.188, 0.08498, 0.01906]): _vg.add([_i], _w, 'REPLACE')
_vg = ob_cube.vertex_groups.new(name='Head')
for _i, _w in zip([0, 1, 2, 3, 4, 5, 6, 7, 8, 9, 10, 11, 12, 13, 14, 15, 16, 17, 18, 19, 20, 21, 22, 23, 24, 25, 26, 27, 28, 29, 30, 31, 32, 33, 34, 35, 36, 37, 38, 39, 40, 41, 42, 43, 44, 45, 46, 47, 48, 49, 50, 51, 52, 53, 54, 103, 104, 105, 106, 107, 108, 109, 110, 111, 112, 113, 114, 115, 116, 117, 118], [0.9959, 0.9988, 0.9285, 0.9524, 0.9906, 0.9739, 0.9966, 0.8647, 0.9987, 0.9976, 0.9995, 0.9974, 0.9904, 0.9988, 0.9972, 0.9943, 0.9701, 0.9916, 0.9673, 0.9917, 0.9794, 0.9286, 0.9987, 0.9996, 0.9587, 0.9966, 0.9997, 0.9993, 0.9988, 0.9918, 0.9819, 0.946, 0.9989, 0.9999, 0.2086, 0.426, 0.4315, 0.346, 0.0757, 0.419, 0.03703, 0.07717, 0.1102, 0.09154, 0.1184, 0.04957, 0.1007, 0.02848, 0.1593, 0.1056, 0.1639, 0.1596, 0.0492, 0.02973, 0.1921, 0.9441, 0.9993, 0.9964, 0.9982, 0.9949, 0.9912, 0.9766, 0.9047, 0.9983, 0.9992, 0.4315, 0.1261, 0.09821, 0.06108, 0.171, 0.07032]): _vg.add([_i], _w, 'REPLACE')
_vg = ob_cube.vertex_groups.new(name='Arm Upper.L')
for _i, _w in zip([55, 56, 57, 58, 59, 60, 61, 62, 63, 64, 65, 66, 67, 68, 69, 70, 71, 72, 73, 74, 75, 83, 84, 85, 86, 87, 88, 89, 90, 93, 97, 98, 99, 100, 101, 102, 119, 120, 121, 122, 123, 124, 127, 128, 131, 132, 141, 142, 143, 144, 145, 146, 147, 148, 149, 150, 151, 152, 153, 154, 155, 156, 157, 158, 159, 163, 165, 166, 167, 168, 169, 170, 171, 172], [0.326, 0.1487, 0.04962, 0.2692, 0.2523, 0.01226, 0.213, 0.8726, 0.879, 0.08894, 0.938, 0.3367, 0.03668, 0.2314, 0.6479, 0.6974, 0.1091, 0.5799, 0.195, 0.1033, 0.1384, 0.173, 0.1525, 0.004557, 0.008515, 0.05037, 0.04281, 0.1144, 0.01233, 0.0173, 0.8055, 0.09719, 0.1133, 0.3028, 0.1976, 0.8172, 0.06921, 0.2842, 0.2829, 0.6755, 0.2658, 0.3523, 0.05503, 0.08487, 0.2951, 0.5909, 0.9596, 0.9711, 0.979, 0.9681, 0.9705, 0.9523, 0.946, 0.97, 0.9883, 0.966, 0.9949, 0.9704, 0.9809, 0.9893, 0.9514, 0.9415, 0.0003763, 0.03859, 0.02343, 0.02429, 0.9418, 0.8674, 0.9765, 0.8724, 0.926, 0.9486, 0.8259, 0.7948]): _vg.add([_i], _w, 'REPLACE')
_vg = ob_cube.vertex_groups.new(name='Arm Lower.L')
for _i, _w in zip([133, 134, 135, 136, 137, 138, 139, 140, 141, 142, 144, 145, 146, 147, 148, 157, 158, 159, 160, 161, 162, 163, 164, 377, 378, 379, 380, 381, 382, 383, 384, 385, 386, 387, 388, 389, 390, 391, 392, 393, 394, 395, 396, 397, 398, 399, 400, 401, 402, 403, 404, 405, 406, 407, 408, 409, 410, 411, 412, 413, 414, 415, 416, 417, 418, 419, 420, 421, 422, 423, 424, 425, 426, 427, 428, 429, 430, 431, 432, 433, 434, 435, 436, 437, 438, 439, 440, 441, 442, 443, 444, 445, 446, 447, 448, 449, 450, 451, 452, 453, 454, 455, 456, 457, 458, 459, 460, 461, 462, 463, 464, 465, 466, 467], [0.9997, 0.9997, 0.9998, 0.9997, 0.9995, 0.9995, 0.9996, 0.9991, 0.02796, 0.006729, 0.009338, 0.007478, 0.04208, 0.0521, 0.009495, 0.9748, 0.9556, 0.9632, 0.9789, 0.9791, 0.975, 0.9628, 0.9826, 1.0, 1.0, 1.0, 1.0, 1.0, 1.0, 1.0, 1.0, 1.0, 1.0, 1.0, 1.0, 1.0, 1.0, 1.0, 1.0, 1.0, 1.0, 1.0, 1.0, 1.0, 1.0, 1.0, 1.0, 1.0, 1.0, 1.0, 1.0, 1.0, 1.0, 1.0, 1.0, 1.0, 1.0, 1.0, 1.0, 1.0, 1.0, 1.0, 1.0, 1.0, 1.0, 1.0, 1.0, 1.0, 1.0, 1.0, 1.0, 1.0, 1.0, 1.0, 1.0, 1.0, 1.0, 1.0, 1.0, 1.0, 1.0, 1.0, 1.0, 1.0, 1.0, 1.0, 1.0, 1.0, 1.0, 1.0, 1.0, 1.0, 1.0, 1.0, 1.0, 1.0, 1.0, 0.9999, 1.0, 1.0, 0.9999, 1.0, 1.0, 1.0, 1.0, 1.0, 1.0, 1.0, 1.0, 1.0, 0.9999, 0.9999, 0.9998, 0.9998]): _vg.add([_i], _w, 'REPLACE')
_vg = ob_cube.vertex_groups.new(name='Leg Upper.L')
for _i, _w in zip([76, 77, 78, 79, 80, 81, 82, 83, 84, 87, 88, 90, 91, 92, 93, 94, 95, 96, 125, 126, 128, 129, 130, 173, 174, 175, 176, 177, 178, 179, 180, 181, 182, 183, 184, 185, 186, 187, 188, 189, 190, 191, 192, 193, 194, 195, 196, 197, 198, 199, 200, 201, 202, 203, 204, 205, 206, 217, 219, 220, 221, 222, 223, 226, 227, 228, 229, 230, 231, 232, 233, 234, 235, 236, 237, 238, 239, 240, 241, 242, 243, 244, 245, 246, 247, 248, 249, 250, 251, 252, 253, 254, 255, 256, 257, 258, 259, 260, 261, 262, 263, 264, 265, 266, 267, 268, 269, 270, 271, 272, 273, 274, 275, 276, 277, 278, 279, 280, 281, 282, 283, 284, 285, 286], [0.633, 0.6251, 0.2267, 0.6923, 0.2423, 0.2168, 0.1798, 0.01044, 0.01548, 0.002813, 0.001427, 0.1583, 0.05803, 0.07758, 0.1621, 0.05571, 0.08859, 0.126, 0.3773, 0.3748, 0.0108, 0.08666, 0.1227, 0.8814, 0.9055, 0.6508, 0.9286, 0.3707, 0.3979, 0.2439, 0.8248, 0.6271, 0.8769, 0.9178, 0.6504, 0.944, 0.2847, 0.4691, 0.2622, 0.8341, 0.6254, 0.1474, 0.1496, 0.1745, 0.1902, 0.4277, 0.4275, 0.9999, 0.9997, 0.9997, 0.9999, 0.9996, 0.9996, 0.9997, 0.9996, 0.9996, 0.9996, 1.0, 1.0, 1.0, 1.0, 1.0, 1.0, 1.0, 1.0, 0.5558, 0.3329, 0.6842, 0.8129, 0.8502, 0.7907, 0.3088, 0.398, 0.2232, 0.8584, 0.866, 0.8718, 0.8656, 0.876, 0.8844, 0.8758, 0.8876, 0.923, 0.9433, 0.9962, 0.9964, 0.9972, 0.9964, 0.9983, 0.9962, 0.9961, 0.9965, 0.9969, 0.9989, 0.1599, 0.1498, 0.1472, 0.1441, 0.08515, 0.16, 0.1399, 0.09768, 0.145, 0.1331, 0.9663, 0.9647, 0.9689, 0.9722, 0.9883, 0.9644, 0.9677, 0.9728, 0.9689, 0.982, 0.6212, 0.6611, 0.686, 0.6835, 0.7295, 0.6478, 0.6605, 0.6843, 0.6621, 0.7693]): _vg.add([_i], _w, 'REPLACE')
_vg = ob_cube.vertex_groups.new(name='Leg Lower.L')
for _i, _w in zip([207, 208, 209, 210, 211, 212, 213, 214, 215, 216, 237, 238, 239, 240, 241, 242, 243, 244, 245, 246, 257, 258, 259, 260, 261, 262, 263, 264, 265, 266, 267, 268, 269, 270, 272, 273, 274, 275, 277, 278, 279, 280, 281, 282, 283, 284, 285, 286, 287, 288, 289, 290, 291, 292, 293, 294, 295, 296, 297, 298, 299, 300, 301, 302, 303, 314, 315, 316, 317, 318, 319, 320, 321, 328, 329, 330, 331, 335, 336, 338, 347, 348, 349, 351, 352, 353, 354, 355, 356, 357, 358, 359, 360, 361, 362, 363, 364, 365, 366, 367, 368, 369, 370, 371, 372, 373, 374, 375, 376], [0.7339, 0.8085, 0.8552, 0.8027, 0.635, 0.8508, 0.3225, 0.819, 0.7491, 0.8452, 0.1416, 0.134, 0.1282, 0.1344, 0.1239, 0.1156, 0.1241, 0.1124, 0.07696, 0.05674, 0.84, 0.8501, 0.8526, 0.8558, 0.9148, 0.8399, 0.86, 0.9022, 0.8548, 0.8669, 0.01741, 0.02052, 0.01221, 0.005667, 0.02124, 0.01465, 0.004434, 0.01224, 0.3787, 0.3389, 0.3139, 0.3164, 0.2705, 0.3521, 0.3394, 0.3156, 0.3379, 0.2307, 0.2032, 0.3402, 0.5636, 0.2545, 0.2144, 0.5416, 0.05684, 0.515, 0.3056, 0.5564, 0.3756, 0.4261, 0.1544, 0.434, 0.2251, 0.136, 0.3838, 0.05999, 0.378, 0.4067, 0.1498, 0.4175, 0.2002, 0.1033, 0.3602, 9.672e-05, 0.07871, 0.06941, 0.04286, 0.004035, 0.04122, 0.006151, 0.1429, 0.2484, 0.08464, 0.0827, 0.07186, 0.1975, 0.1232, 0.004466, 0.05722, 0.9931, 0.9922, 0.9931, 0.9933, 0.9965, 0.9914, 0.9933, 0.9925, 0.9929, 0.996, 0.9822, 0.9721, 0.983, 0.9801, 0.9805, 0.9632, 0.9779, 0.9504, 0.9833, 0.9845]): _vg.add([_i], _w, 'REPLACE')
_vg = ob_cube.vertex_groups.new(name='Foot.L')
for _i, _w in zip([207, 208, 209, 210, 211, 212, 213, 214, 215, 216, 287, 288, 289, 290, 291, 292, 293, 294, 295, 296, 297, 298, 299, 300, 301, 302, 303, 304, 305, 306, 307, 308, 309, 310, 311, 312, 313, 314, 315, 316, 317, 318, 319, 320, 321, 322, 323, 324, 325, 326, 327, 328, 329, 330, 331, 332, 333, 334, 335, 336, 337, 338, 339, 340, 341, 342, 343, 344, 345, 346, 347, 348, 349, 350, 351, 352, 353, 354, 355, 356, 368, 372, 374], [0.2661, 0.1914, 0.1447, 0.1972, 0.3649, 0.1491, 0.6775, 0.1809, 0.2508, 0.1547, 0.7967, 0.6598, 0.4364, 0.7455, 0.7856, 0.4584, 0.9432, 0.485, 0.6944, 0.4435, 0.6244, 0.5739, 0.8456, 0.566, 0.7749, 0.864, 0.6162, 1.005, 0.981, 0.9998, 1.001, 0.9948, 1.002, 0.9879, 0.9993, 1.0, 0.997, 0.94, 0.622, 0.5933, 0.8502, 0.5825, 0.7997, 0.8967, 0.6398, 1.001, 0.9883, 0.9991, 1.0, 0.9965, 0.9783, 0.975, 0.9213, 0.9306, 0.9536, 0.999, 0.9771, 0.9886, 0.973, 0.9544, 0.993, 0.9719, 1.004, 0.9972, 0.9914, 0.9992, 0.9902, 0.9789, 1.001, 0.9805, 0.8571, 0.7516, 0.9154, 0.9762, 0.9173, 0.9281, 0.8025, 0.8768, 0.9728, 0.9428, 0.003918, 0.02184, 0.04822]): _vg.add([_i], _w, 'REPLACE')
_vg = ob_cube.vertex_groups.new(name='Arm Upper.R')
_vg = ob_cube.vertex_groups.new(name='Arm Lower.R')
_vg = ob_cube.vertex_groups.new(name='Leg Upper.R')
_vg = ob_cube.vertex_groups.new(name='Leg Lower.R')
_vg = ob_cube.vertex_groups.new(name='Foot.R')
_m = ob_cube.modifiers.new('Mirror', 'MIRROR')
_m.use_clip = True
_m = ob_cube.modifiers.new('Armature', 'ARMATURE')
_m.object = ob_armature
ob_point.location = (1.273, -2.519, 5.486)
ob_point.rotation_euler = (0.4957, 0.2286, -0.1269)
ob_point.lineart.crease_threshold = 0.0
ob_camera.location = (4.231, -3.939, 6.208)
ob_camera.rotation_euler = (1.109, 0.01082, 0.8149)
ob_camera.lock_rotations_4d = False
ob_camera.empty_display_type = 'ARROWS'
ob_camera.color = (0.0, 0.0, 0.0, 0.0)
ob_camera.display_type = 'WIRE'
ob_camera.lineart.crease_threshold = 0.0

# ---- collection membership
col_collection_1.objects.link(ob_armature)
col_collection_1.objects.link(ob_cube)
col_collection_1.objects.link(ob_point)
col_collection_1.objects.link(ob_camera)

# ---- scene / render settings (as saved in the file)
scene.camera = ob_camera
scene.frame_start = 1; scene.frame_end = 250; scene.frame_set(0)
scene.render.engine = 'CYCLES'
scene.render.resolution_x = 1080
scene.render.resolution_y = 1920
scene.render.dither_intensity = 0.0
scene.cycles.use_denoising = False
scene.cycles.samples = 10
scene.cycles.sampling_pattern = 'TABULATED_SOBOL'
scene.cycles.light_sampling_threshold = 0.0
scene.cycles.use_adaptive_sampling = False
scene.cycles.use_light_tree = False
scene.cycles.blur_glossy = 0.0
scene.cycles.pixel_filter_type = 'GAUSSIAN'
scene.cycles.sample_clamp_indirect = 0.0
scene.view_settings.view_transform = 'Standard'
bpy.context.view_layer.update()
